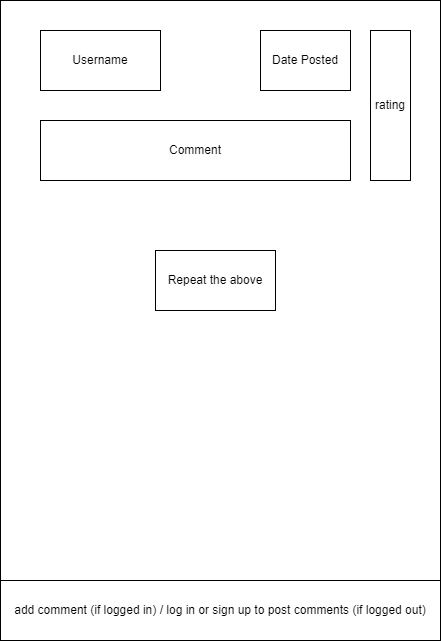

The diagram above was exported from draw.io. Its source (the exported page's mxGraphModel, read from the mxfile embedded in the PNG):
<mxGraphModel dx="1038" dy="489" grid="1" gridSize="10" guides="1" tooltips="1" connect="1" arrows="1" fold="1" page="1" pageScale="1" pageWidth="850" pageHeight="1100" math="0" shadow="0">
  <root>
    <mxCell id="RPTXgiwdRsanE4NM8PeW-0" />
    <mxCell id="RPTXgiwdRsanE4NM8PeW-1" parent="RPTXgiwdRsanE4NM8PeW-0" />
    <mxCell id="rZf2TSdI9dp6FY1tCNpD-0" value="" style="rounded=0;whiteSpace=wrap;html=1;" parent="RPTXgiwdRsanE4NM8PeW-1" vertex="1">
      <mxGeometry x="210" y="50" width="440" height="640" as="geometry" />
    </mxCell>
    <mxCell id="4IVbu7GjImmpIq1bzyz9-1" value="add comment (if logged in) / log in or sign up to post comments (if logged out)" style="rounded=0;whiteSpace=wrap;html=1;" parent="RPTXgiwdRsanE4NM8PeW-1" vertex="1">
      <mxGeometry x="210" y="630" width="440" height="60" as="geometry" />
    </mxCell>
    <mxCell id="z97N9td6pTaHrgArp6ry-0" value="Username" style="rounded=0;whiteSpace=wrap;html=1;" parent="RPTXgiwdRsanE4NM8PeW-1" vertex="1">
      <mxGeometry x="250" y="80" width="120" height="60" as="geometry" />
    </mxCell>
    <mxCell id="z97N9td6pTaHrgArp6ry-1" value="Date Posted" style="rounded=0;whiteSpace=wrap;html=1;" parent="RPTXgiwdRsanE4NM8PeW-1" vertex="1">
      <mxGeometry x="470" y="80" width="90" height="60" as="geometry" />
    </mxCell>
    <mxCell id="z97N9td6pTaHrgArp6ry-2" value="Comment" style="rounded=0;whiteSpace=wrap;html=1;" parent="RPTXgiwdRsanE4NM8PeW-1" vertex="1">
      <mxGeometry x="250" y="170" width="310" height="60" as="geometry" />
    </mxCell>
    <mxCell id="4IVbu7GjImmpIq1bzyz9-5" value="rating" style="rounded=0;whiteSpace=wrap;html=1;" parent="RPTXgiwdRsanE4NM8PeW-1" vertex="1">
      <mxGeometry x="580" y="80" width="40" height="150" as="geometry" />
    </mxCell>
    <mxCell id="z97N9td6pTaHrgArp6ry-3" value="Repeat the above" style="rounded=0;whiteSpace=wrap;html=1;" parent="RPTXgiwdRsanE4NM8PeW-1" vertex="1">
      <mxGeometry x="365" y="300" width="120" height="60" as="geometry" />
    </mxCell>
  </root>
</mxGraphModel>